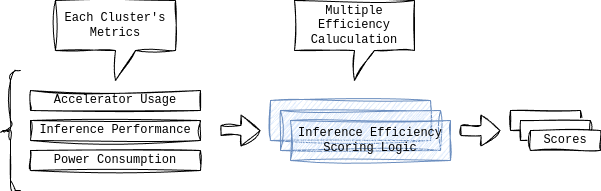

The diagram above was exported from draw.io. Its source (the exported page's mxGraphModel, read from the mxfile embedded in the PNG):
<mxGraphModel dx="265" dy="592" grid="1" gridSize="10" guides="1" tooltips="1" connect="1" arrows="1" fold="1" page="1" pageScale="1" pageWidth="827" pageHeight="1169" math="0" shadow="0">
  <root>
    <mxCell id="0" />
    <mxCell id="1" parent="0" />
    <mxCell id="44" value="" style="rounded=0;whiteSpace=wrap;html=1;sketch=1;curveFitting=1;jiggle=2;fontFamily=Courier New;fillColor=#dae8fc;strokeColor=#6c8ebf;" vertex="1" parent="1">
      <mxGeometry x="330" y="270" width="160" height="40" as="geometry" />
    </mxCell>
    <mxCell id="45" value="Accelerator Usage" style="rounded=0;whiteSpace=wrap;html=1;sketch=1;curveFitting=1;jiggle=2;fontFamily=Courier New;" vertex="1" parent="1">
      <mxGeometry x="90" y="260" width="170" height="20" as="geometry" />
    </mxCell>
    <mxCell id="46" value="Inference Performance" style="rounded=0;whiteSpace=wrap;html=1;sketch=1;curveFitting=1;jiggle=2;fontFamily=Courier New;" vertex="1" parent="1">
      <mxGeometry x="90" y="290" width="170" height="20" as="geometry" />
    </mxCell>
    <mxCell id="47" value="Power Consumption" style="rounded=0;whiteSpace=wrap;html=1;sketch=1;curveFitting=1;jiggle=2;fontFamily=Courier New;" vertex="1" parent="1">
      <mxGeometry x="90" y="320" width="170" height="20" as="geometry" />
    </mxCell>
    <mxCell id="52" value="" style="rounded=0;whiteSpace=wrap;html=1;sketch=1;curveFitting=1;jiggle=2;fontFamily=Courier New;" vertex="1" parent="1">
      <mxGeometry x="570" y="280" width="70" height="20" as="geometry" />
    </mxCell>
    <mxCell id="56" value="" style="shape=curlyBracket;whiteSpace=wrap;html=1;rounded=1;labelPosition=left;verticalLabelPosition=middle;align=right;verticalAlign=middle;sketch=1;curveFitting=1;jiggle=2;" vertex="1" parent="1">
      <mxGeometry x="60" y="240" width="20" height="120" as="geometry" />
    </mxCell>
    <mxCell id="57" value="Each Cluster's&lt;div&gt;Metrics&lt;/div&gt;" style="shape=callout;whiteSpace=wrap;html=1;perimeter=calloutPerimeter;sketch=1;curveFitting=1;jiggle=2;fontFamily=Courier New;" vertex="1" parent="1">
      <mxGeometry x="115" y="170" width="120" height="80" as="geometry" />
    </mxCell>
    <mxCell id="59" value="" style="rounded=0;whiteSpace=wrap;html=1;sketch=1;curveFitting=1;jiggle=2;fontFamily=Courier New;fillColor=#dae8fc;strokeColor=#6c8ebf;" vertex="1" parent="1">
      <mxGeometry x="340" y="280" width="160" height="40" as="geometry" />
    </mxCell>
    <mxCell id="60" value="Inference Efficiency&lt;div&gt;Scoring Logic&lt;/div&gt;" style="rounded=0;whiteSpace=wrap;html=1;sketch=1;curveFitting=1;jiggle=2;fontFamily=Courier New;fillColor=#dae8fc;strokeColor=#6c8ebf;" vertex="1" parent="1">
      <mxGeometry x="350" y="290" width="160" height="40" as="geometry" />
    </mxCell>
    <mxCell id="61" value="" style="rounded=0;whiteSpace=wrap;html=1;sketch=1;curveFitting=1;jiggle=2;fontFamily=Courier New;" vertex="1" parent="1">
      <mxGeometry x="580" y="290" width="70" height="20" as="geometry" />
    </mxCell>
    <mxCell id="62" value="Scores" style="rounded=0;whiteSpace=wrap;html=1;sketch=1;curveFitting=1;jiggle=2;fontFamily=Courier New;" vertex="1" parent="1">
      <mxGeometry x="590" y="300" width="70" height="20" as="geometry" />
    </mxCell>
    <mxCell id="63" value="" style="shape=flexArrow;endArrow=classic;html=1;sketch=1;curveFitting=1;jiggle=2;" edge="1" parent="1">
      <mxGeometry width="50" height="50" relative="1" as="geometry">
        <mxPoint x="280" y="300" as="sourcePoint" />
        <mxPoint x="320" y="300" as="targetPoint" />
      </mxGeometry>
    </mxCell>
    <mxCell id="65" value="" style="shape=flexArrow;endArrow=classic;html=1;sketch=1;curveFitting=1;jiggle=2;" edge="1" parent="1">
      <mxGeometry width="50" height="50" relative="1" as="geometry">
        <mxPoint x="520" y="300" as="sourcePoint" />
        <mxPoint x="560" y="300" as="targetPoint" />
      </mxGeometry>
    </mxCell>
    <mxCell id="66" value="Multiple&lt;div&gt;Efficiency&lt;/div&gt;&lt;div&gt;Caluculation&lt;/div&gt;" style="shape=callout;whiteSpace=wrap;html=1;perimeter=calloutPerimeter;sketch=1;curveFitting=1;jiggle=2;fontFamily=Courier New;" vertex="1" parent="1">
      <mxGeometry x="354" y="170" width="120" height="80" as="geometry" />
    </mxCell>
  </root>
</mxGraphModel>